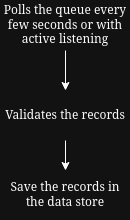

The diagram above was exported from draw.io. Its source (the exported page's mxGraphModel, read from the mxfile embedded in the PNG):
<mxGraphModel dx="426" dy="453" grid="1" gridSize="10" guides="1" tooltips="1" connect="1" arrows="1" fold="1" page="1" pageScale="1" pageWidth="827" pageHeight="1169" math="0" shadow="0">
  <root>
    <mxCell id="WIyWlLk6GJQsqaUBKTNV-0" />
    <mxCell id="WIyWlLk6GJQsqaUBKTNV-1" parent="WIyWlLk6GJQsqaUBKTNV-0" />
    <mxCell id="Cp3y4Y0BnMEllQmvuSAf-5" style="edgeStyle=orthogonalEdgeStyle;rounded=0;orthogonalLoop=1;jettySize=auto;html=1;exitX=0.5;exitY=1;exitDx=0;exitDy=0;" edge="1" parent="WIyWlLk6GJQsqaUBKTNV-1" source="Cp3y4Y0BnMEllQmvuSAf-1" target="Cp3y4Y0BnMEllQmvuSAf-2">
      <mxGeometry relative="1" as="geometry" />
    </mxCell>
    <mxCell id="Cp3y4Y0BnMEllQmvuSAf-1" value="&lt;div&gt;Polls the queue every few seconds or with active listening &lt;br&gt;&lt;/div&gt;" style="text;html=1;align=center;verticalAlign=middle;whiteSpace=wrap;rounded=0;" vertex="1" parent="WIyWlLk6GJQsqaUBKTNV-1">
      <mxGeometry x="400" y="470" width="130" height="50" as="geometry" />
    </mxCell>
    <mxCell id="Cp3y4Y0BnMEllQmvuSAf-6" style="edgeStyle=orthogonalEdgeStyle;rounded=0;orthogonalLoop=1;jettySize=auto;html=1;exitX=0.5;exitY=1;exitDx=0;exitDy=0;entryX=0.5;entryY=0;entryDx=0;entryDy=0;" edge="1" parent="WIyWlLk6GJQsqaUBKTNV-1" source="Cp3y4Y0BnMEllQmvuSAf-2" target="Cp3y4Y0BnMEllQmvuSAf-3">
      <mxGeometry relative="1" as="geometry" />
    </mxCell>
    <mxCell id="Cp3y4Y0BnMEllQmvuSAf-2" value="Validates the records" style="text;html=1;align=center;verticalAlign=middle;whiteSpace=wrap;rounded=0;" vertex="1" parent="WIyWlLk6GJQsqaUBKTNV-1">
      <mxGeometry x="400" y="560" width="130" height="50" as="geometry" />
    </mxCell>
    <mxCell id="Cp3y4Y0BnMEllQmvuSAf-3" value="Save the records in the data store" style="text;html=1;align=center;verticalAlign=middle;whiteSpace=wrap;rounded=0;" vertex="1" parent="WIyWlLk6GJQsqaUBKTNV-1">
      <mxGeometry x="400" y="640" width="130" height="50" as="geometry" />
    </mxCell>
  </root>
</mxGraphModel>